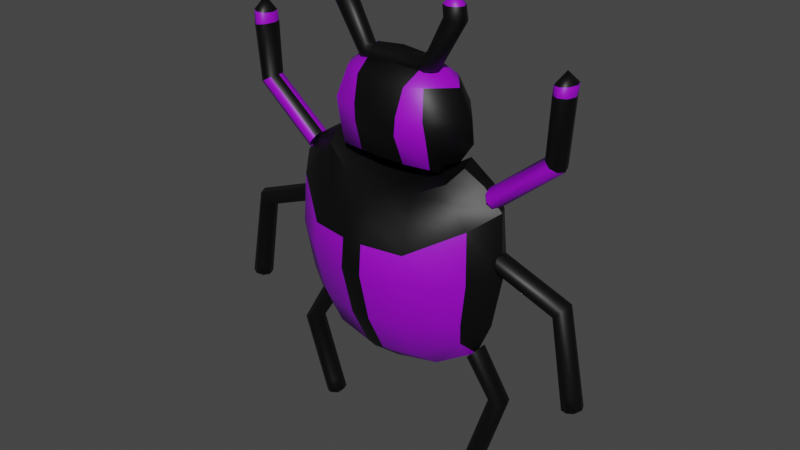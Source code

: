 # Source: VIRUS_morau.blend  (saved by Blender 3.6.11; exported with 4.5.12 LTS)
import bpy
from mathutils import Matrix  # noqa: F401  (used for matrix-valued properties, if any)

bpy.ops.wm.read_factory_settings(use_empty=True)
scene = bpy.context.scene
scene.name = 'Scene'

# ---- collections
col_collection = bpy.data.collections.new('Collection'); scene.collection.children.link(col_collection)

# ---- materials (node trees are filled in below, after node groups)
mat_material = bpy.data.materials.new('Material')
mat_material.alpha_threshold = 0.0
mat_material.use_transparent_shadow = False
mat_material.roughness = 0.5
mat_material.line_color = (0.0, 0.0, 0.0, 1.0)
mat_material_001 = bpy.data.materials.new('Material.001')
mat_material_001.use_transparent_shadow = False

# ---- node groups
ng_auto_smooth = bpy.data.node_groups.new('Auto Smooth', 'GeometryNodeTree')
_s = ng_auto_smooth.interface.new_socket(name='Geometry', in_out='OUTPUT', socket_type='NodeSocketGeometry')
_s = ng_auto_smooth.interface.new_socket(name='Geometry', in_out='INPUT', socket_type='NodeSocketGeometry')
_s = ng_auto_smooth.interface.new_socket(name='Angle', in_out='INPUT', socket_type='NodeSocketFloat')
_s.subtype = 'ANGLE'
_s.min_value = 0.0
_s.max_value = 3.142
ng_auto_smooth.is_modifier = True
_N = ng_auto_smooth.nodes; _L = ng_auto_smooth.links
n0 = _N.new('NodeGroupOutput'); n0.name = 'Group Output'; n0.location = (480, -100)
n1 = _N.new('NodeGroupInput'); n1.name = 'Group Input'; n1.location = (-420, -300)
n2 = _N.new('NodeGroupInput'); n2.name = 'Group Input.001'; n2.location = (-60, -100)
n3 = _N.new('GeometryNodeSetShadeSmooth'); n3.name = 'Set Shade Smooth'; n3.location = (120, -100)
n3.domain = 'EDGE'
n4 = _N.new('GeometryNodeSetShadeSmooth'); n4.name = 'Set Shade Smooth.001'; n4.location = (300, -100)
n5 = _N.new('GeometryNodeInputMeshEdgeAngle'); n5.name = 'Edge Angle'; n5.location = (-420, -220)
n6 = _N.new('GeometryNodeInputEdgeSmooth'); n6.name = 'Is Edge Smooth'; n6.location = (-60, -160)
n7 = _N.new('GeometryNodeInputShadeSmooth'); n7.name = 'Is Face Smooth'; n7.location = (-240, -340)
n8 = _N.new('FunctionNodeBooleanMath'); n8.name = 'Boolean Math'; n8.location = (-60, -220)
n9 = _N.new('FunctionNodeCompare'); n9.name = 'Compare'; n9.location = (-240, -180)
n9.operation = 'LESS_EQUAL'
_L.new(n5.outputs[0], n9.inputs[0])
_L.new(n4.outputs[0], n0.inputs[0])
_L.new(n1.outputs[1], n9.inputs[1])
_L.new(n9.outputs[0], n8.inputs[0])
_L.new(n7.outputs[0], n8.inputs[1])
_L.new(n2.outputs[0], n3.inputs[0])
_L.new(n6.outputs[0], n3.inputs[1])
_L.new(n3.outputs[0], n4.inputs[0])
_L.new(n8.outputs[0], n3.inputs[2])
n0.is_active_output = True

# ---- material node trees
mat_material.use_nodes = True; mat_material.node_tree.nodes.clear()
_N = mat_material.node_tree.nodes; _L = mat_material.node_tree.links
n0 = _N.new('ShaderNodeOutputMaterial'); n0.name = 'Material Output'; n0.location = (300, 300)
n1 = _N.new('ShaderNodeBsdfPrincipled'); n1.name = 'Principled BSDF'; n1.location = (10, 300)
n1.distribution = 'GGX'
n1.subsurface_method = 'RANDOM_WALK_SKIN'
n1.inputs[0].default_value = (0.0, 0.0, 0.0, 1.0)
n1.inputs[3].default_value = 1.45
n1.inputs[27].default_value = (0.0, 0.0, 0.0, 1.0)
n1.inputs[28].default_value = 1.0
_L.new(n1.outputs[0], n0.inputs[0])
n0.is_active_output = True
mat_material_001.use_nodes = True; mat_material_001.node_tree.nodes.clear()
_N = mat_material_001.node_tree.nodes; _L = mat_material_001.node_tree.links
n0 = _N.new('ShaderNodeBsdfPrincipled'); n0.name = 'Principled BSDF'; n0.location = (10, 300)
n0.distribution = 'GGX'
n0.subsurface_method = 'RANDOM_WALK_SKIN'
n0.inputs[0].default_value = (0.3331, 0.0, 0.686, 1.0)
n0.inputs[3].default_value = 1.45
n0.inputs[27].default_value = (0.0, 0.0, 0.0, 1.0)
n0.inputs[28].default_value = 1.0
n1 = _N.new('ShaderNodeOutputMaterial'); n1.name = 'Material Output'; n1.location = (300, 300)
_L.new(n0.outputs[0], n1.inputs[0])
n1.is_active_output = True

# ---- world
world_world = bpy.data.worlds.new('World'); scene.world = world_world
world_world.use_nodes = True; world_world.node_tree.nodes.clear()
_N = world_world.node_tree.nodes; _L = world_world.node_tree.links
n0 = _N.new('ShaderNodeOutputWorld'); n0.name = 'World Output'; n0.location = (300, 300)
n1 = _N.new('ShaderNodeBackground'); n1.name = 'Background'; n1.location = (10, 300)
n1.inputs[0].default_value = (0.05088, 0.05088, 0.05088, 1.0)
_L.new(n1.outputs[0], n0.inputs[0])
n0.is_active_output = True
world_world.color = (0.05088, 0.05088, 0.05088)
world_world.use_sun_shadow = False
world_world.sun_shadow_jitter_overblur = 0.0

# ---- meshes
me_cube = bpy.data.meshes.new('Cube')
me_cube.from_pydata([(0.8299, 0.2864, 0.8443), (1.037, 0.2912, -0.6901), (0.7896, -0.02744, 0.6946), (0.9957, 0.003448, -0.7229), (-0.808, 0.2523, 0.8467), (-1.085, 0.319, -0.7511), (-0.7862, -0.01369, 0.7094), (-1.006, 0.002654, -0.72), (0.0385, 0.5916, -0.961), (0.01468, -0.1895, 0.5285), (0.04769, -0.2363, -0.9382), (0.01289, 0.6593, 0.5965), (1.195, 0.4389, -0.08894), (-1.14, -0.08599, -0.08468), (1.147, -0.1202, -0.07879), (-1.197, 0.3981, -0.08894), (0.01482, 0.9021, -0.07155), (0.01557, -0.5476, -0.09971), (-1.117, -0.06226, 0.3666), (1.159, 0.4106, 0.4324), (1.118, -0.09589, 0.3841), (-1.16, 0.3711, 0.412), (0.01446, 0.8571, 0.1864), (0.01515, -0.5188, 0.1703), (1.097, 0.4224, -0.4994), (1.068, -0.08831, -0.4887), (-1.039, 0.3844, -0.5439), (0.01565, 0.8539, -0.6009), (0.02078, -0.4248, -0.5742), (-1.031, -0.06028, -0.5208), (-0.5017, 0.5199, -0.9102), (-0.4459, -0.1247, 0.5679), (-0.5112, -0.1681, -0.8812), (-0.4836, 0.5893, 0.5973), (-0.5985, 0.8011, -0.09089), (-0.5913, -0.4361, -0.1107), (-0.5772, 0.7619, 0.124), (-0.5774, -0.4116, 0.1569), (-0.5467, -0.3293, -0.5419), (-0.5557, 0.7596, -0.545), (0.5478, -0.1776, -0.8927), (0.5155, 0.6032, 0.6111), (0.5346, 0.5343, -0.9246), (0.4736, -0.1346, 0.5749), (0.6245, -0.4532, -0.1106), (0.6359, 0.8177, -0.09092), (0.6097, -0.4284, 0.165), (0.6136, 0.778, 0.1323), (0.5941, 0.775, -0.5521), (0.5856, -0.3454, -0.5437), (-1.085, 0.1657, -0.8485), (0.8534, 0.1621, 0.7876), (-0.8478, 0.157, 0.7977), (1.079, 0.1662, -0.8648), (0.02148, 0.1246, -1.21), (0.01433, 0.1963, 0.68), (1.36, 0.1758, -0.08597), (-1.363, 0.1726, -0.08597), (1.319, 0.1736, 0.5076), (-1.322, 0.1704, 0.4844), (-1.25, 0.1719, -0.5995), (1.248, 0.1749, -0.5489), (-0.5445, 0.1274, -1.094), (-0.5176, 0.1897, 0.6972), (0.5491, 0.1917, 0.7094), (0.5748, 0.1283, -1.11), (-0.9304, -0.05087, 0.5605), (1.06, 0.3612, 0.6462), (0.9363, -0.07143, 0.5737), (-1.072, 0.3219, 0.6281), (0.01425, 0.7981, 0.3829), (0.0148, -0.3935, 0.3629), (-0.566, 0.71, 0.3501), (-0.5115, -0.2882, 0.4071), (0.5354, -0.3037, 0.4162), (0.6017, 0.726, 0.3618), (1.103, 0.1645, 0.6869), (-1.115, 0.1598, 0.6881), (-0.0719, -0.2217, -0.926), (-0.09336, 0.6443, 0.5967), (-0.1164, 0.8805, -0.07569), (-0.1122, 0.8367, 0.1731), (-0.1066, 0.8337, -0.589), (-0.07709, 0.5763, -0.9501), (-0.08388, -0.1756, 0.5369), (-0.1143, -0.5237, -0.1021), (-0.1116, -0.4959, 0.1674), (-0.1006, -0.4044, -0.5673), (-0.0995, 0.1949, 0.6837), (-0.09963, 0.1252, -1.186), (-0.09782, -0.3709, 0.3723), (-0.1099, 0.7792, 0.3759), (0.1386, 0.5801, -0.9536), (0.1073, -0.1784, 0.5379), (0.1384, -0.5285, -0.1019), (0.1351, -0.5006, 0.1692), (0.1347, -0.4088, -0.568), (0.1486, -0.2245, -0.929), (0.1143, 0.648, 0.5994), (0.1401, 0.8851, -0.07546), (0.1353, 0.8412, 0.1755), (0.1323, 0.838, -0.5911), (0.1331, 0.1254, -1.19), (0.1222, 0.1953, 0.6859), (0.1328, 0.7835, 0.3787), (0.1198, -0.3753, 0.3736)], [], [(63, 52, 6, 31), (73, 31, 6, 66), (77, 52, 4, 69), (65, 53, 3, 40), (76, 51, 2, 68), (75, 41, 0, 67), (91, 79, 11, 70), (89, 54, 10, 78), (105, 93, 9, 71), (103, 55, 9, 93), (96, 94, 17, 28), (82, 80, 16, 27), (48, 45, 12, 24), (61, 56, 14, 25), (60, 57, 15, 26), (38, 35, 13, 29), (94, 95, 23, 17), (80, 81, 22, 16), (45, 47, 19, 12), (56, 58, 20, 14), (57, 59, 21, 15), (35, 37, 18, 13), (32, 38, 29, 7), (50, 60, 26, 5), (53, 61, 25, 3), (42, 48, 24, 1), (83, 82, 27, 8), (97, 96, 28, 10), (5, 26, 39, 30), (78, 87, 38, 32), (85, 86, 37, 35), (15, 21, 36, 34), (87, 85, 35, 38), (26, 15, 34, 39), (50, 62, 32, 7), (69, 4, 33, 72), (90, 84, 31, 73), (88, 63, 31, 84), (3, 25, 49, 40), (92, 101, 48, 42), (99, 100, 47, 45), (14, 20, 46, 44), (101, 99, 45, 48), (25, 14, 44, 49), (51, 64, 43, 2), (68, 2, 43, 74), (104, 98, 41, 75), (102, 65, 40, 97), (92, 42, 65, 102), (0, 41, 64, 51), (79, 33, 63, 88), (5, 30, 62, 50), (1, 24, 61, 53), (7, 29, 60, 50), (13, 18, 59, 57), (12, 19, 58, 56), (29, 13, 57, 60), (24, 12, 56, 61), (98, 11, 55, 103), (83, 8, 54, 89), (67, 0, 51, 76), (42, 1, 53, 65), (66, 6, 52, 77), (33, 4, 52, 63), (18, 66, 77, 59), (19, 67, 76, 58), (100, 104, 75, 47), (20, 68, 74, 46), (86, 90, 73, 37), (21, 69, 72, 36), (95, 105, 71, 23), (81, 91, 70, 22), (47, 75, 67, 19), (58, 76, 68, 20), (59, 77, 69, 21), (37, 73, 66, 18), (36, 72, 91, 81), (23, 71, 90, 86), (30, 83, 89, 62), (11, 79, 88, 55), (55, 88, 84, 9), (71, 9, 84, 90), (28, 17, 85, 87), (17, 23, 86, 85), (10, 28, 87, 78), (30, 39, 82, 83), (34, 36, 81, 80), (39, 34, 80, 82), (62, 89, 78, 32), (72, 33, 79, 91), (46, 74, 105, 95), (22, 70, 104, 100), (41, 98, 103, 64), (8, 92, 102, 54), (54, 102, 97, 10), (70, 11, 98, 104), (27, 16, 99, 101), (16, 22, 100, 99), (8, 27, 101, 92), (40, 49, 96, 97), (44, 46, 95, 94), (49, 44, 94, 96), (64, 103, 93, 43), (74, 43, 93, 105)])
me_cube.polygons.foreach_set('use_smooth', [True] * 104)
me_cube.polygons.foreach_set('material_index', [0, 0, 0, 1, 0, 0, 0, 0, 0, 0, 0, 0, 1, 0, 0, 1, 0, 0, 1, 0, 0, 1, 1, 0, 0, 1, 0, 0, 1, 1, 1, 1, 1, 1, 1, 0, 0, 0, 1, 1, 1, 1, 1, 1, 0, 0, 0, 1, 1, 0, 0, 1, 0, 0, 0, 0, 0, 0, 0, 0, 0, 1, 0, 0, 0, 0, 1, 0, 0, 0, 0, 0, 0, 0, 0, 0, 1, 0, 1, 0, 0, 0, 0, 0, 0, 1, 1, 1, 1, 0, 0, 0, 0, 0, 0, 0, 0, 0, 0, 1, 1, 1, 0, 0])
_uv = me_cube.uv_layers.new(name='UVMap')
_uv.uv.foreach_set('vector', [0.8044, 0.6148, 0.875, 0.6162, 0.875, 0.75, 0.8044, 0.7699, 0.6024, 0.9303, 0.6337, 0.9265, 0.625, 1.0, 0.5975, 1.004, 0.5975, 0.1293, 0.625, 0.1338, 0.625, 0.25, 0.5975, 0.2464, 0.3157, 0.6162, 0.375, 0.6162, 0.375, 0.75, 0.3157, 0.75, 0.5975, 0.6165, 0.625, 0.6162, 0.625, 0.75, 0.5975, 0.7463, 0.5975, 0.4418, 0.625, 0.4407, 0.625, 0.5, 0.5975, 0.5037, 0.5986, 0.3631, 0.6269, 0.3653, 0.625, 0.3766, 0.5975, 0.375, 0.2397, 0.6159, 0.2516, 0.6162, 0.2516, 0.75, 0.2397, 0.7543, 0.5975, 0.8615, 0.625, 0.8604, 0.625, 0.8734, 0.5975, 0.875, 0.7354, 0.6162, 0.7484, 0.6162, 0.7484, 0.75, 0.7354, 0.75, 0.4375, 0.8629, 0.5, 0.8654, 0.5, 0.8809, 0.4375, 0.8771, 0.4376, 0.3604, 0.4999, 0.3559, 0.5, 0.3691, 0.4375, 0.3729, 0.4375, 0.4432, 0.5, 0.4458, 0.5, 0.5166, 0.4375, 0.5083, 0.4375, 0.6168, 0.5, 0.6174, 0.5, 0.7334, 0.4375, 0.7417, 0.4375, 0.1237, 0.5, 0.1136, 0.5, 0.2336, 0.4375, 0.2418, 0.4381, 0.9352, 0.4995, 0.9427, 0.5, 1.016, 0.4375, 1.008, 0.5, 0.8654, 0.57, 0.8626, 0.57, 0.8767, 0.5, 0.8809, 0.4999, 0.3559, 0.5703, 0.361, 0.57, 0.3733, 0.5, 0.3691, 0.5, 0.4458, 0.57, 0.4429, 0.57, 0.5073, 0.5, 0.5166, 0.5, 0.6174, 0.57, 0.6168, 0.57, 0.7427, 0.5, 0.7334, 0.5, 0.1136, 0.57, 0.1249, 0.57, 0.2428, 0.5, 0.2336, 0.4995, 0.9427, 0.5712, 0.9341, 0.57, 1.007, 0.5, 1.016, 0.3669, 0.9264, 0.4381, 0.9352, 0.4375, 1.008, 0.375, 1.0, 0.375, 0.1338, 0.4375, 0.1237, 0.4375, 0.2418, 0.375, 0.25, 0.375, 0.6162, 0.4375, 0.6168, 0.4375, 0.7417, 0.375, 0.75, 0.375, 0.4407, 0.4375, 0.4432, 0.4375, 0.5083, 0.375, 0.5, 0.3733, 0.3653, 0.4376, 0.3604, 0.4375, 0.3729, 0.375, 0.3766, 0.375, 0.8604, 0.4375, 0.8629, 0.4375, 0.8771, 0.375, 0.8734, 0.375, 0.25, 0.4375, 0.2418, 0.4381, 0.3148, 0.3669, 0.3236, 0.3733, 0.8847, 0.4376, 0.8896, 0.4381, 0.9352, 0.3669, 0.9264, 0.4999, 0.8941, 0.5703, 0.889, 0.5712, 0.9341, 0.4995, 0.9427, 0.5, 0.2336, 0.57, 0.2428, 0.5712, 0.3159, 0.4995, 0.3073, 0.4376, 0.8896, 0.4999, 0.8941, 0.4995, 0.9427, 0.4381, 0.9352, 0.4375, 0.2418, 0.5, 0.2336, 0.4995, 0.3073, 0.4381, 0.3148, 0.125, 0.6162, 0.1958, 0.6148, 0.1958, 0.7699, 0.125, 0.75, 0.5975, 0.2464, 0.625, 0.25, 0.6337, 0.3235, 0.6024, 0.3197, 0.5986, 0.8869, 0.6269, 0.8847, 0.6337, 0.9265, 0.6024, 0.9303, 0.7604, 0.6159, 0.8044, 0.6148, 0.8044, 0.7699, 0.7604, 0.7543, 0.375, 0.75, 0.4375, 0.7417, 0.4375, 0.8068, 0.375, 0.8093, 0.375, 0.3896, 0.4375, 0.3871, 0.4375, 0.4432, 0.375, 0.4407, 0.5, 0.3846, 0.57, 0.3874, 0.57, 0.4429, 0.5, 0.4458, 0.5, 0.7334, 0.57, 0.7427, 0.57, 0.8071, 0.5, 0.8042, 0.4375, 0.3871, 0.5, 0.3846, 0.5, 0.4458, 0.4375, 0.4432, 0.4375, 0.7417, 0.5, 0.7334, 0.5, 0.8042, 0.4375, 0.8068, 0.625, 0.6162, 0.6843, 0.6162, 0.6843, 0.75, 0.625, 0.75, 0.5975, 0.7463, 0.625, 0.75, 0.625, 0.8093, 0.5975, 0.8082, 0.5975, 0.3885, 0.625, 0.3896, 0.625, 0.4407, 0.5975, 0.4418, 0.2646, 0.6162, 0.3157, 0.6162, 0.3157, 0.75, 0.2646, 0.75, 0.2646, 0.5, 0.3157, 0.5, 0.3157, 0.6162, 0.2646, 0.6162, 0.625, 0.5, 0.6843, 0.5, 0.6843, 0.6162, 0.625, 0.6162, 0.7604, 0.4957, 0.8044, 0.4801, 0.8044, 0.6148, 0.7604, 0.6159, 0.125, 0.5, 0.1958, 0.4801, 0.1958, 0.6148, 0.125, 0.6162, 0.375, 0.5, 0.4375, 0.5083, 0.4375, 0.6168, 0.375, 0.6162, 0.375, 0.0, 0.4375, -0.01225, 0.4375, 0.1237, 0.375, 0.1338, 0.5, -0.0245, 0.57, -0.01077, 0.57, 0.1249, 0.5, 0.1136, 0.5, 0.5166, 0.57, 0.5073, 0.57, 0.6168, 0.5, 0.6174, 0.4375, -0.01225, 0.5, -0.0245, 0.5, 0.1136, 0.4375, 0.1237, 0.4375, 0.5083, 0.5, 0.5166, 0.5, 0.6174, 0.4375, 0.6168, 0.7354, 0.5, 0.7484, 0.5, 0.7484, 0.6162, 0.7354, 0.6162, 0.2397, 0.4957, 0.2516, 0.5, 0.2516, 0.6162, 0.2397, 0.6159, 0.5975, 0.5037, 0.625, 0.5, 0.625, 0.6162, 0.5975, 0.6165, 0.3157, 0.5, 0.375, 0.5, 0.375, 0.6162, 0.3157, 0.6162, 0.5975, -0.005386, 0.625, 0.0, 0.625, 0.1338, 0.5975, 0.1293, 0.8044, 0.4801, 0.875, 0.5, 0.875, 0.6162, 0.8044, 0.6148, 0.57, -0.01077, 0.5975, -0.005386, 0.5975, 0.1293, 0.57, 0.1249, 0.57, 0.5073, 0.5975, 0.5037, 0.5975, 0.6165, 0.57, 0.6168, 0.57, 0.3874, 0.5975, 0.3885, 0.5975, 0.4418, 0.57, 0.4429, 0.57, 0.7427, 0.5975, 0.7463, 0.5975, 0.8082, 0.57, 0.8071, 0.5703, 0.889, 0.5986, 0.8869, 0.6024, 0.9303, 0.5712, 0.9341, 0.57, 0.2428, 0.5975, 0.2464, 0.6024, 0.3197, 0.5712, 0.3159, 0.57, 0.8626, 0.5975, 0.8615, 0.5975, 0.875, 0.57, 0.8767, 0.5703, 0.361, 0.5986, 0.3631, 0.5975, 0.375, 0.57, 0.3733, 0.57, 0.4429, 0.5975, 0.4418, 0.5975, 0.5037, 0.57, 0.5073, 0.57, 0.6168, 0.5975, 0.6165, 0.5975, 0.7463, 0.57, 0.7427, 0.57, 0.1249, 0.5975, 0.1293, 0.5975, 0.2464, 0.57, 0.2428, 0.5712, 0.9341, 0.6024, 0.9303, 0.5975, 1.004, 0.57, 1.007, 0.5712, 0.3159, 0.6024, 0.3197, 0.5986, 0.3631, 0.5703, 0.361, 0.57, 0.8767, 0.5975, 0.875, 0.5986, 0.8869, 0.5703, 0.889, 0.1958, 0.4801, 0.2397, 0.4957, 0.2397, 0.6159, 0.1958, 0.6148, 0.7484, 0.5, 0.7604, 0.4957, 0.7604, 0.6159, 0.7484, 0.6162, 0.7484, 0.6162, 0.7604, 0.6159, 0.7604, 0.7543, 0.7484, 0.75, 0.5975, 0.875, 0.625, 0.8734, 0.6269, 0.8847, 0.5986, 0.8869, 0.4375, 0.8771, 0.5, 0.8809, 0.4999, 0.8941, 0.4376, 0.8896, 0.5, 0.8809, 0.57, 0.8767, 0.5703, 0.889, 0.4999, 0.8941, 0.375, 0.8734, 0.4375, 0.8771, 0.4376, 0.8896, 0.3733, 0.8847, 0.3669, 0.3236, 0.4381, 0.3148, 0.4376, 0.3604, 0.3733, 0.3653, 0.4995, 0.3073, 0.5712, 0.3159, 0.5703, 0.361, 0.4999, 0.3559, 0.4381, 0.3148, 0.4995, 0.3073, 0.4999, 0.3559, 0.4376, 0.3604, 0.1958, 0.6148, 0.2397, 0.6159, 0.2397, 0.7543, 0.1958, 0.7699, 0.6024, 0.3197, 0.6337, 0.3235, 0.6269, 0.3653, 0.5986, 0.3631, 0.57, 0.8071, 0.5975, 0.8082, 0.5975, 0.8615, 0.57, 0.8626, 0.57, 0.3733, 0.5975, 0.375, 0.5975, 0.3885, 0.57, 0.3874, 0.6843, 0.5, 0.7354, 0.5, 0.7354, 0.6162, 0.6843, 0.6162, 0.2516, 0.5, 0.2646, 0.5, 0.2646, 0.6162, 0.2516, 0.6162, 0.2516, 0.6162, 0.2646, 0.6162, 0.2646, 0.75, 0.2516, 0.75, 0.5975, 0.375, 0.625, 0.3766, 0.625, 0.3896, 0.5975, 0.3885, 0.4375, 0.3729, 0.5, 0.3691, 0.5, 0.3846, 0.4375, 0.3871, 0.5, 0.3691, 0.57, 0.3733, 0.57, 0.3874, 0.5, 0.3846, 0.375, 0.3766, 0.4375, 0.3729, 0.4375, 0.3871, 0.375, 0.3896, 0.375, 0.8093, 0.4375, 0.8068, 0.4375, 0.8629, 0.375, 0.8604, 0.5, 0.8042, 0.57, 0.8071, 0.57, 0.8626, 0.5, 0.8654, 0.4375, 0.8068, 0.5, 0.8042, 0.5, 0.8654, 0.4375, 0.8629, 0.6843, 0.6162, 0.7354, 0.6162, 0.7354, 0.75, 0.6843, 0.75, 0.5975, 0.8082, 0.625, 0.8093, 0.625, 0.8604, 0.5975, 0.8615])
me_cube.materials.append(mat_material)
me_cube.materials.append(mat_material_001)
me_cube.use_mirror_vertex_groups = False
me_cube.update()
me_cylinder = bpy.data.meshes.new('Cylinder')
me_cylinder.from_pydata([(-1.788, -0.04612, 1.961), (-1.107, -0.04612, 0.7286), (-1.863, -0.03261, 1.968), (-1.145, -0.03261, 0.664), (-1.894, 2.859e-08, 1.971), (-1.161, 3.667e-08, 0.6372), (-1.863, 0.03261, 1.968), (-1.145, 0.03261, 0.664), (-1.788, 0.04612, 1.961), (-1.107, 0.04612, 0.7286), (-1.713, 0.03261, 1.954), (-1.068, 0.03261, 0.7933), (-1.682, 5.328e-08, 1.951), (-1.052, 3.413e-08, 0.8201), (-1.713, -0.03261, 1.954), (-1.068, -0.03261, 0.7933), (-1.74, -0.04612, 1.248), (-1.805, -0.03261, 1.211), (-1.832, 3.511e-08, 1.195), (-1.805, 0.03261, 1.211), (-1.74, 0.04612, 1.248), (-1.674, 0.03261, 1.286), (-1.647, 4.292e-08, 1.301), (-1.674, -0.03261, 1.286), (-1.785, 4.088e-08, 2.11), (1.785, -0.04612, 1.991), (1.107, -0.04612, 0.7286), (1.86, -0.03261, 1.998), (1.145, -0.03261, 0.664), (1.891, 2.859e-08, 2.001), (1.161, 3.667e-08, 0.6372), (1.86, 0.03261, 1.998), (1.145, 0.03261, 0.664), (1.785, 0.04612, 1.991), (1.107, 0.04612, 0.7286), (1.71, 0.03261, 1.984), (1.068, 0.03261, 0.7933), (1.679, 5.328e-08, 1.981), (1.052, 3.413e-08, 0.8201), (1.71, -0.03261, 1.984), (1.068, -0.03261, 0.7933), (1.74, -0.04612, 1.248), (1.805, -0.03261, 1.211), (1.832, 3.511e-08, 1.195), (1.805, 0.03261, 1.211), (1.74, 0.04612, 1.248), (1.674, 0.03261, 1.286), (1.647, 4.292e-08, 1.301), (1.674, -0.03261, 1.286), (1.785, 4.088e-08, 2.11), (-1.78, -0.05044, 1.833), (-1.858, -0.03567, 1.823), (-1.891, 3.003e-08, 1.819), (-1.858, 0.03567, 1.823), (-1.78, 0.05044, 1.833), (-1.702, 0.03567, 1.844), (-1.67, 5.024e-08, 1.848), (-1.702, -0.03567, 1.844), (1.85, -0.03261, 1.893), (1.88, 2.982e-08, 1.893), (1.85, 0.03261, 1.893), (1.777, 0.04612, 1.894), (1.703, 0.03261, 1.896), (1.673, 5.133e-08, 1.896), (1.703, -0.03261, 1.896), (1.777, -0.04612, 1.894)], [], [(16, 1, 3, 17), (17, 3, 5, 18), (18, 5, 7, 19), (19, 7, 9, 20), (20, 9, 11, 21), (21, 11, 13, 22), (22, 13, 15, 23), (23, 15, 1, 16), (57, 23, 16, 50), (56, 22, 23, 57), (55, 21, 22, 56), (54, 20, 21, 55), (53, 19, 20, 54), (52, 18, 19, 53), (51, 17, 18, 52), (50, 16, 17, 51), (0, 2, 24), (2, 4, 24), (4, 6, 24), (6, 8, 24), (8, 10, 24), (10, 12, 24), (12, 14, 24), (14, 0, 24), (41, 42, 28, 26), (42, 43, 30, 28), (43, 44, 32, 30), (44, 45, 34, 32), (45, 46, 36, 34), (46, 47, 38, 36), (47, 48, 40, 38), (48, 41, 26, 40), (64, 65, 41, 48), (63, 64, 48, 47), (62, 63, 47, 46), (61, 62, 46, 45), (60, 61, 45, 44), (59, 60, 44, 43), (58, 59, 43, 42), (65, 58, 42, 41), (25, 49, 27), (27, 49, 29), (29, 49, 31), (31, 49, 33), (33, 49, 35), (35, 49, 37), (37, 49, 39), (39, 49, 25), (2, 51, 52, 4), (4, 52, 53, 6), (6, 53, 54, 8), (8, 54, 55, 10), (10, 55, 56, 12), (12, 56, 57, 14), (14, 57, 50, 0), (25, 27, 58, 65), (27, 29, 59, 58), (29, 31, 60, 59), (31, 33, 61, 60), (33, 35, 62, 61), (35, 37, 63, 62), (37, 39, 64, 63), (39, 25, 65, 64), (0, 50, 51, 2)])
me_cylinder.polygons.foreach_set('use_smooth', [True] * 64)
me_cylinder.polygons.foreach_set('material_index', [1, 1, 1, 1, 1, 1, 0, 1, 0, 0, 0, 0, 0, 0, 0, 0, 0, 0, 0, 0, 0, 0, 0, 0, 1, 1, 1, 1, 1, 1, 1, 1, 0, 0, 0, 0, 0, 0, 0, 0, 0, 0, 0, 0, 0, 0, 0, 0, 1, 1, 1, 1, 1, 1, 1, 1, 1, 1, 1, 1, 1, 1, 1, 1])
_uv = me_cylinder.uv_layers.new(name='UVMap')
_uv.uv.foreach_set('vector', [1.0, 0.5712, 1.0, 1.0, 0.875, 1.0, 0.875, 0.5712, 0.875, 0.5712, 0.875, 1.0, 0.75, 1.0, 0.75, 0.5712, 0.75, 0.5712, 0.75, 1.0, 0.625, 1.0, 0.625, 0.5712, 0.625, 0.5712, 0.625, 1.0, 0.5, 1.0, 0.5, 0.5712, 0.5, 0.5712, 0.5, 1.0, 0.375, 1.0, 0.375, 0.5712, 0.375, 0.5712, 0.375, 1.0, 0.25, 1.0, 0.25, 0.5712, 0.25, 0.5712, 0.25, 1.0, 0.125, 1.0, 0.125, 0.5712, 0.125, 0.5712, 0.125, 1.0, 0.0, 1.0, 0.0, 0.5712, 0.125, 0.527, 0.125, 0.5712, 0.0, 0.5712, 0.0, 0.527, 0.25, 0.527, 0.25, 0.5712, 0.125, 0.5712, 0.125, 0.527, 0.375, 0.527, 0.375, 0.5712, 0.25, 0.5712, 0.25, 0.527, 0.5, 0.527, 0.5, 0.5712, 0.375, 0.5712, 0.375, 0.527, 0.625, 0.527, 0.625, 0.5712, 0.5, 0.5712, 0.5, 0.527, 0.75, 0.527, 0.75, 0.5712, 0.625, 0.5712, 0.625, 0.527, 0.875, 0.527, 0.875, 0.5712, 0.75, 0.5712, 0.75, 0.527, 1.0, 0.527, 1.0, 0.5712, 0.875, 0.5712, 0.875, 0.527, 0.75, 0.49, 0.9197, 0.4197, 0.75, 0.25, 0.9197, 0.4197, 0.99, 0.25, 0.75, 0.25, 0.99, 0.25, 0.9197, 0.08029, 0.75, 0.25, 0.9197, 0.08029, 0.75, 0.01, 0.75, 0.25, 0.75, 0.01, 0.5803, 0.08029, 0.75, 0.25, 0.5803, 0.08029, 0.51, 0.25, 0.75, 0.25, 0.51, 0.25, 0.5803, 0.4197, 0.75, 0.25, 0.5803, 0.4197, 0.75, 0.49, 0.75, 0.25, 1.0, 0.5712, 0.875, 0.5712, 0.875, 1.0, 1.0, 1.0, 0.875, 0.5712, 0.75, 0.5712, 0.75, 1.0, 0.875, 1.0, 0.75, 0.5712, 0.625, 0.5712, 0.625, 1.0, 0.75, 1.0, 0.625, 0.5712, 0.5, 0.5712, 0.5, 1.0, 0.625, 1.0, 0.5, 0.5712, 0.375, 0.5712, 0.375, 1.0, 0.5, 1.0, 0.375, 0.5712, 0.25, 0.5712, 0.25, 1.0, 0.375, 1.0, 0.25, 0.5712, 0.125, 0.5712, 0.125, 1.0, 0.25, 1.0, 0.125, 0.5712, 0.0, 0.5712, 0.0, 1.0, 0.125, 1.0, 0.125, 0.5134, 0.0, 0.5134, 0.0, 0.5712, 0.125, 0.5712, 0.25, 0.5134, 0.125, 0.5134, 0.125, 0.5712, 0.25, 0.5712, 0.375, 0.5134, 0.25, 0.5134, 0.25, 0.5712, 0.375, 0.5712, 0.5, 0.5134, 0.375, 0.5134, 0.375, 0.5712, 0.5, 0.5712, 0.625, 0.5134, 0.5, 0.5134, 0.5, 0.5712, 0.625, 0.5712, 0.75, 0.5134, 0.625, 0.5134, 0.625, 0.5712, 0.75, 0.5712, 0.875, 0.5134, 0.75, 0.5134, 0.75, 0.5712, 0.875, 0.5712, 1.0, 0.5134, 0.875, 0.5134, 0.875, 0.5712, 1.0, 0.5712, 0.75, 0.49, 0.75, 0.25, 0.9197, 0.4197, 0.9197, 0.4197, 0.75, 0.25, 0.99, 0.25, 0.99, 0.25, 0.75, 0.25, 0.9197, 0.08029, 0.9197, 0.08029, 0.75, 0.25, 0.75, 0.01, 0.75, 0.01, 0.75, 0.25, 0.5803, 0.08029, 0.5803, 0.08029, 0.75, 0.25, 0.51, 0.25, 0.51, 0.25, 0.75, 0.25, 0.5803, 0.4197, 0.5803, 0.4197, 0.75, 0.25, 0.75, 0.49, 0.875, 0.5, 0.875, 0.527, 0.75, 0.527, 0.75, 0.5, 0.75, 0.5, 0.75, 0.527, 0.625, 0.527, 0.625, 0.5, 0.625, 0.5, 0.625, 0.527, 0.5, 0.527, 0.5, 0.5, 0.5, 0.5, 0.5, 0.527, 0.375, 0.527, 0.375, 0.5, 0.375, 0.5, 0.375, 0.527, 0.25, 0.527, 0.25, 0.5, 0.25, 0.5, 0.25, 0.527, 0.125, 0.527, 0.125, 0.5, 0.125, 0.5, 0.125, 0.527, 0.0, 0.527, 0.0, 0.5, 1.0, 0.5, 0.875, 0.5, 0.875, 0.5134, 1.0, 0.5134, 0.875, 0.5, 0.75, 0.5, 0.75, 0.5134, 0.875, 0.5134, 0.75, 0.5, 0.625, 0.5, 0.625, 0.5134, 0.75, 0.5134, 0.625, 0.5, 0.5, 0.5, 0.5, 0.5134, 0.625, 0.5134, 0.5, 0.5, 0.375, 0.5, 0.375, 0.5134, 0.5, 0.5134, 0.375, 0.5, 0.25, 0.5, 0.25, 0.5134, 0.375, 0.5134, 0.25, 0.5, 0.125, 0.5, 0.125, 0.5134, 0.25, 0.5134, 0.125, 0.5, 0.0, 0.5, 0.0, 0.5134, 0.125, 0.5134, 1.0, 0.5, 1.0, 0.527, 0.875, 0.527, 0.875, 0.5])
me_cylinder.materials.append(mat_material)
me_cylinder.materials.append(mat_material_001)
me_cylinder.update()
me_cylinder_001 = bpy.data.meshes.new('Cylinder.001')
me_cylinder_001.from_pydata([(-2.086, 0.05344, -1.179), (-1.223, 0.0431, 0.09176), (-2.16, 0.0404, -1.164), (-1.221, 0.02951, 0.1669), (-2.191, 0.007986, -1.158), (-1.22, -0.00314, 0.198), (-2.16, -0.02482, -1.165), (-1.221, -0.03571, 0.1669), (-2.087, -0.0388, -1.179), (-1.224, -0.04913, 0.09168), (-2.013, -0.02576, -1.194), (-1.226, -0.03554, 0.01652), (-1.982, 0.006651, -1.2), (-1.227, -0.002891, -0.01458), (-2.012, 0.03946, -1.194), (-1.226, 0.02968, 0.01658), (-1.902, 0.04932, -0.1746), (-1.954, 0.03601, -0.1201), (-1.975, 0.003486, -0.09763), (-1.954, -0.02921, -0.1203), (-1.902, -0.04292, -0.1749), (-1.851, -0.02961, -0.2294), (-1.829, 0.002918, -0.2519), (-1.85, 0.03561, -0.2292), (-2.105, 0.007637, -1.242), (2.086, 0.05344, -1.179), (1.223, 0.0431, 0.09176), (2.16, 0.0404, -1.164), (1.221, 0.02951, 0.1669), (2.191, 0.007986, -1.158), (1.22, -0.00314, 0.198), (2.16, -0.02482, -1.165), (1.221, -0.03571, 0.1669), (2.087, -0.0388, -1.179), (1.224, -0.04913, 0.09168), (2.013, -0.02576, -1.194), (1.226, -0.03554, 0.01652), (1.982, 0.006651, -1.2), (1.227, -0.002891, -0.01458), (2.012, 0.03946, -1.194), (1.226, 0.02968, 0.01658), (1.902, 0.04932, -0.1746), (1.954, 0.03601, -0.1201), (1.975, 0.003486, -0.09763), (1.954, -0.02921, -0.1203), (1.902, -0.04292, -0.1749), (1.851, -0.02961, -0.2294), (1.829, 0.002918, -0.2519), (1.85, 0.03561, -0.2292), (2.105, 0.007637, -1.242), (2.131, 0.03979, -1.019), (2.161, 0.007361, -1.011), (2.132, -0.02543, -1.02), (2.061, -0.03937, -1.04), (1.99, -0.0263, -1.06), (1.961, 0.006132, -1.068), (1.99, 0.03892, -1.06), (2.06, 0.05287, -1.04), (-2.13, 0.03978, -1.015), (-2.16, 0.007344, -1.007), (-2.131, -0.02545, -1.016), (-2.06, -0.03939, -1.036), (-1.99, -0.02631, -1.056), (-1.96, 0.006118, -1.065), (-1.989, 0.03891, -1.056), (-2.06, 0.05285, -1.036)], [], [(16, 1, 3, 17), (17, 3, 5, 18), (18, 5, 7, 19), (19, 7, 9, 20), (20, 9, 11, 21), (21, 11, 13, 22), (22, 13, 15, 23), (23, 15, 1, 16), (64, 23, 16, 65), (63, 22, 23, 64), (62, 21, 22, 63), (61, 20, 21, 62), (60, 19, 20, 61), (59, 18, 19, 60), (58, 17, 18, 59), (65, 16, 17, 58), (0, 2, 24), (2, 4, 24), (4, 6, 24), (6, 8, 24), (8, 10, 24), (10, 12, 24), (12, 14, 24), (14, 0, 24), (41, 42, 28, 26), (42, 43, 30, 28), (43, 44, 32, 30), (44, 45, 34, 32), (45, 46, 36, 34), (46, 47, 38, 36), (47, 48, 40, 38), (48, 41, 26, 40), (56, 57, 41, 48), (55, 56, 48, 47), (54, 55, 47, 46), (53, 54, 46, 45), (52, 53, 45, 44), (51, 52, 44, 43), (50, 51, 43, 42), (57, 50, 42, 41), (25, 49, 27), (27, 49, 29), (29, 49, 31), (31, 49, 33), (33, 49, 35), (35, 49, 37), (37, 49, 39), (39, 49, 25), (25, 27, 50, 57), (27, 29, 51, 50), (29, 31, 52, 51), (31, 33, 53, 52), (33, 35, 54, 53), (35, 37, 55, 54), (37, 39, 56, 55), (39, 25, 57, 56), (0, 65, 58, 2), (2, 58, 59, 4), (4, 59, 60, 6), (6, 60, 61, 8), (8, 61, 62, 10), (10, 62, 63, 12), (12, 63, 64, 14), (14, 64, 65, 0)])
me_cylinder_001.polygons.foreach_set('use_smooth', [True] * 64)
_uv = me_cylinder_001.uv_layers.new(name='UVMap')
_uv.uv.foreach_set('vector', [1.0, 0.5712, 1.0, 1.0, 0.875, 1.0, 0.875, 0.5712, 0.875, 0.5712, 0.875, 1.0, 0.75, 1.0, 0.75, 0.5712, 0.75, 0.5712, 0.75, 1.0, 0.625, 1.0, 0.625, 0.5712, 0.625, 0.5712, 0.625, 1.0, 0.5, 1.0, 0.5, 0.5712, 0.5, 0.5712, 0.5, 1.0, 0.375, 1.0, 0.375, 0.5712, 0.375, 0.5712, 0.375, 1.0, 0.25, 1.0, 0.25, 0.5712, 0.25, 0.5712, 0.25, 1.0, 0.125, 1.0, 0.125, 0.5712, 0.125, 0.5712, 0.125, 1.0, 0.0, 1.0, 0.0, 0.5712, 0.125, 0.5102, 0.125, 0.5712, 0.0, 0.5712, 0.0, 0.5102, 0.25, 0.5102, 0.25, 0.5712, 0.125, 0.5712, 0.125, 0.5102, 0.375, 0.5102, 0.375, 0.5712, 0.25, 0.5712, 0.25, 0.5102, 0.5, 0.5102, 0.5, 0.5712, 0.375, 0.5712, 0.375, 0.5102, 0.625, 0.5102, 0.625, 0.5712, 0.5, 0.5712, 0.5, 0.5102, 0.75, 0.5102, 0.75, 0.5712, 0.625, 0.5712, 0.625, 0.5102, 0.875, 0.5102, 0.875, 0.5712, 0.75, 0.5712, 0.75, 0.5102, 1.0, 0.5102, 1.0, 0.5712, 0.875, 0.5712, 0.875, 0.5102, 0.75, 0.49, 0.9197, 0.4197, 0.75, 0.25, 0.9197, 0.4197, 0.99, 0.25, 0.75, 0.25, 0.99, 0.25, 0.9197, 0.08029, 0.75, 0.25, 0.9197, 0.08029, 0.75, 0.01, 0.75, 0.25, 0.75, 0.01, 0.5803, 0.08029, 0.75, 0.25, 0.5803, 0.08029, 0.51, 0.25, 0.75, 0.25, 0.51, 0.25, 0.5803, 0.4197, 0.75, 0.25, 0.5803, 0.4197, 0.75, 0.49, 0.75, 0.25, 1.0, 0.5712, 0.875, 0.5712, 0.875, 1.0, 1.0, 1.0, 0.875, 0.5712, 0.75, 0.5712, 0.75, 1.0, 0.875, 1.0, 0.75, 0.5712, 0.625, 0.5712, 0.625, 1.0, 0.75, 1.0, 0.625, 0.5712, 0.5, 0.5712, 0.5, 1.0, 0.625, 1.0, 0.5, 0.5712, 0.375, 0.5712, 0.375, 1.0, 0.5, 1.0, 0.375, 0.5712, 0.25, 0.5712, 0.25, 1.0, 0.375, 1.0, 0.25, 0.5712, 0.125, 0.5712, 0.125, 1.0, 0.25, 1.0, 0.125, 0.5712, 0.0, 0.5712, 0.0, 1.0, 0.125, 1.0, 0.125, 0.5099, 0.0, 0.5099, 0.0, 0.5712, 0.125, 0.5712, 0.25, 0.5099, 0.125, 0.5099, 0.125, 0.5712, 0.25, 0.5712, 0.375, 0.5099, 0.25, 0.5099, 0.25, 0.5712, 0.375, 0.5712, 0.5, 0.5099, 0.375, 0.5099, 0.375, 0.5712, 0.5, 0.5712, 0.625, 0.5099, 0.5, 0.5099, 0.5, 0.5712, 0.625, 0.5712, 0.75, 0.5099, 0.625, 0.5099, 0.625, 0.5712, 0.75, 0.5712, 0.875, 0.5099, 0.75, 0.5099, 0.75, 0.5712, 0.875, 0.5712, 1.0, 0.5099, 0.875, 0.5099, 0.875, 0.5712, 1.0, 0.5712, 0.75, 0.49, 0.75, 0.25, 0.9197, 0.4197, 0.9197, 0.4197, 0.75, 0.25, 0.99, 0.25, 0.99, 0.25, 0.75, 0.25, 0.9197, 0.08029, 0.9197, 0.08029, 0.75, 0.25, 0.75, 0.01, 0.75, 0.01, 0.75, 0.25, 0.5803, 0.08029, 0.5803, 0.08029, 0.75, 0.25, 0.51, 0.25, 0.51, 0.25, 0.75, 0.25, 0.5803, 0.4197, 0.5803, 0.4197, 0.75, 0.25, 0.75, 0.49, 1.0, 0.5, 0.875, 0.5, 0.875, 0.5099, 1.0, 0.5099, 0.875, 0.5, 0.75, 0.5, 0.75, 0.5099, 0.875, 0.5099, 0.75, 0.5, 0.625, 0.5, 0.625, 0.5099, 0.75, 0.5099, 0.625, 0.5, 0.5, 0.5, 0.5, 0.5099, 0.625, 0.5099, 0.5, 0.5, 0.375, 0.5, 0.375, 0.5099, 0.5, 0.5099, 0.375, 0.5, 0.25, 0.5, 0.25, 0.5099, 0.375, 0.5099, 0.25, 0.5, 0.125, 0.5, 0.125, 0.5099, 0.25, 0.5099, 0.125, 0.5, 0.0, 0.5, 0.0, 0.5099, 0.125, 0.5099, 1.0, 0.5, 1.0, 0.5102, 0.875, 0.5102, 0.875, 0.5, 0.875, 0.5, 0.875, 0.5102, 0.75, 0.5102, 0.75, 0.5, 0.75, 0.5, 0.75, 0.5102, 0.625, 0.5102, 0.625, 0.5, 0.625, 0.5, 0.625, 0.5102, 0.5, 0.5102, 0.5, 0.5, 0.5, 0.5, 0.5, 0.5102, 0.375, 0.5102, 0.375, 0.5, 0.375, 0.5, 0.375, 0.5102, 0.25, 0.5102, 0.25, 0.5, 0.25, 0.5, 0.25, 0.5102, 0.125, 0.5102, 0.125, 0.5, 0.125, 0.5, 0.125, 0.5102, 0.0, 0.5102, 0.0, 0.5])
me_cylinder_001.materials.append(mat_material)
me_cylinder_001.update()
me_cylinder_002 = bpy.data.meshes.new('Cylinder.002')
me_cylinder_002.from_pydata([(-0.9701, 0.05344, -2.334), (-0.9657, 0.0431, -0.9951), (-1.042, 0.0404, -2.357), (-1.017, 0.02951, -0.9397), (-1.072, 0.007986, -2.366), (-1.038, -0.00314, -0.9169), (-1.042, -0.02482, -2.357), (-1.017, -0.03571, -0.9401), (-0.9705, -0.0388, -2.335), (-0.9662, -0.04913, -0.9956), (-0.8986, -0.02576, -2.313), (-0.9154, -0.03554, -1.051), (-0.8686, 0.006651, -2.304), (-0.8942, -0.002891, -1.074), (-0.8983, 0.03946, -2.312), (-0.9151, 0.02968, -1.051), (-1.257, 0.04932, -1.46), (-1.332, 0.03601, -1.467), (-1.363, 0.003486, -1.47), (-1.332, -0.02921, -1.467), (-1.257, -0.04292, -1.461), (-1.182, -0.02961, -1.455), (-1.151, 0.002918, -1.452), (-1.182, 0.03561, -1.454), (-0.9569, 0.007637, -2.399), (0.9701, 0.05344, -2.334), (0.9657, 0.0431, -0.9951), (1.042, 0.0404, -2.357), (1.017, 0.02951, -0.9397), (1.072, 0.007986, -2.366), (1.038, -0.00314, -0.9169), (1.042, -0.02482, -2.357), (1.017, -0.03571, -0.9401), (0.9705, -0.0388, -2.335), (0.9662, -0.04913, -0.9956), (0.8986, -0.02576, -2.313), (0.9154, -0.03554, -1.051), (0.8686, 0.006651, -2.304), (0.8942, -0.002891, -1.074), (0.8983, 0.03946, -2.312), (0.9151, 0.02968, -1.051), (1.257, 0.04932, -1.46), (1.332, 0.03601, -1.467), (1.363, 0.003486, -1.47), (1.332, -0.02921, -1.467), (1.257, -0.04292, -1.461), (1.182, -0.02961, -1.455), (1.151, 0.002918, -1.452), (1.182, 0.03561, -1.454), (0.9569, 0.007637, -2.399), (1.092, 0.03965, -2.204), (1.122, 0.007213, -2.212), (1.092, -0.02557, -2.204), (1.02, -0.03951, -2.185), (0.9473, -0.02643, -2.165), (0.9171, 0.006009, -2.157), (0.947, 0.0388, -2.165), (1.019, 0.05273, -2.184), (-1.087, 0.03972, -2.219), (-1.117, 0.007292, -2.228), (-1.087, -0.0255, -2.22), (-1.015, -0.03944, -2.2), (-0.9423, -0.02636, -2.18), (-0.9122, 0.006075, -2.172), (-0.942, 0.03886, -2.18), (-1.014, 0.0528, -2.2)], [], [(16, 1, 3, 17), (17, 3, 5, 18), (18, 5, 7, 19), (19, 7, 9, 20), (20, 9, 11, 21), (21, 11, 13, 22), (22, 13, 15, 23), (23, 15, 1, 16), (64, 23, 16, 65), (63, 22, 23, 64), (62, 21, 22, 63), (61, 20, 21, 62), (60, 19, 20, 61), (59, 18, 19, 60), (58, 17, 18, 59), (65, 16, 17, 58), (0, 2, 24), (2, 4, 24), (4, 6, 24), (6, 8, 24), (8, 10, 24), (10, 12, 24), (12, 14, 24), (14, 0, 24), (41, 42, 28, 26), (42, 43, 30, 28), (43, 44, 32, 30), (44, 45, 34, 32), (45, 46, 36, 34), (46, 47, 38, 36), (47, 48, 40, 38), (48, 41, 26, 40), (56, 57, 41, 48), (55, 56, 48, 47), (54, 55, 47, 46), (53, 54, 46, 45), (52, 53, 45, 44), (51, 52, 44, 43), (50, 51, 43, 42), (57, 50, 42, 41), (25, 49, 27), (27, 49, 29), (29, 49, 31), (31, 49, 33), (33, 49, 35), (35, 49, 37), (37, 49, 39), (39, 49, 25), (25, 27, 50, 57), (27, 29, 51, 50), (29, 31, 52, 51), (31, 33, 53, 52), (33, 35, 54, 53), (35, 37, 55, 54), (37, 39, 56, 55), (39, 25, 57, 56), (0, 65, 58, 2), (2, 58, 59, 4), (4, 59, 60, 6), (6, 60, 61, 8), (8, 61, 62, 10), (10, 62, 63, 12), (12, 63, 64, 14), (14, 64, 65, 0)])
me_cylinder_002.polygons.foreach_set('use_smooth', [True] * 64)
_uv = me_cylinder_002.uv_layers.new(name='UVMap')
_uv.uv.foreach_set('vector', [1.0, 0.5712, 1.0, 1.0, 0.875, 1.0, 0.875, 0.5712, 0.875, 0.5712, 0.875, 1.0, 0.75, 1.0, 0.75, 0.5712, 0.75, 0.5712, 0.75, 1.0, 0.625, 1.0, 0.625, 0.5712, 0.625, 0.5712, 0.625, 1.0, 0.5, 1.0, 0.5, 0.5712, 0.5, 0.5712, 0.5, 1.0, 0.375, 1.0, 0.375, 0.5712, 0.375, 0.5712, 0.375, 1.0, 0.25, 1.0, 0.25, 0.5712, 0.25, 0.5712, 0.25, 1.0, 0.125, 1.0, 0.125, 0.5712, 0.125, 0.5712, 0.125, 1.0, 0.0, 1.0, 0.0, 0.5712, 0.125, 0.511, 0.125, 0.5712, 0.0, 0.5712, 0.0, 0.511, 0.25, 0.511, 0.25, 0.5712, 0.125, 0.5712, 0.125, 0.511, 0.375, 0.511, 0.375, 0.5712, 0.25, 0.5712, 0.25, 0.511, 0.5, 0.511, 0.5, 0.5712, 0.375, 0.5712, 0.375, 0.511, 0.625, 0.511, 0.625, 0.5712, 0.5, 0.5712, 0.5, 0.511, 0.75, 0.511, 0.75, 0.5712, 0.625, 0.5712, 0.625, 0.511, 0.875, 0.511, 0.875, 0.5712, 0.75, 0.5712, 0.75, 0.511, 1.0, 0.511, 1.0, 0.5712, 0.875, 0.5712, 0.875, 0.511, 0.75, 0.49, 0.9197, 0.4197, 0.75, 0.25, 0.9197, 0.4197, 0.99, 0.25, 0.75, 0.25, 0.99, 0.25, 0.9197, 0.08029, 0.75, 0.25, 0.9197, 0.08029, 0.75, 0.01, 0.75, 0.25, 0.75, 0.01, 0.5803, 0.08029, 0.75, 0.25, 0.5803, 0.08029, 0.51, 0.25, 0.75, 0.25, 0.51, 0.25, 0.5803, 0.4197, 0.75, 0.25, 0.5803, 0.4197, 0.75, 0.49, 0.75, 0.25, 1.0, 0.5712, 0.875, 0.5712, 0.875, 1.0, 1.0, 1.0, 0.875, 0.5712, 0.75, 0.5712, 0.75, 1.0, 0.875, 1.0, 0.75, 0.5712, 0.625, 0.5712, 0.625, 1.0, 0.75, 1.0, 0.625, 0.5712, 0.5, 0.5712, 0.5, 1.0, 0.625, 1.0, 0.5, 0.5712, 0.375, 0.5712, 0.375, 1.0, 0.5, 1.0, 0.375, 0.5712, 0.25, 0.5712, 0.25, 1.0, 0.375, 1.0, 0.25, 0.5712, 0.125, 0.5712, 0.125, 1.0, 0.25, 1.0, 0.125, 0.5712, 0.0, 0.5712, 0.0, 1.0, 0.125, 1.0, 0.125, 0.5122, 0.0, 0.5122, 0.0, 0.5712, 0.125, 0.5712, 0.25, 0.5122, 0.125, 0.5122, 0.125, 0.5712, 0.25, 0.5712, 0.375, 0.5122, 0.25, 0.5122, 0.25, 0.5712, 0.375, 0.5712, 0.5, 0.5122, 0.375, 0.5122, 0.375, 0.5712, 0.5, 0.5712, 0.625, 0.5122, 0.5, 0.5122, 0.5, 0.5712, 0.625, 0.5712, 0.75, 0.5122, 0.625, 0.5122, 0.625, 0.5712, 0.75, 0.5712, 0.875, 0.5122, 0.75, 0.5122, 0.75, 0.5712, 0.875, 0.5712, 1.0, 0.5122, 0.875, 0.5122, 0.875, 0.5712, 1.0, 0.5712, 0.75, 0.49, 0.75, 0.25, 0.9197, 0.4197, 0.9197, 0.4197, 0.75, 0.25, 0.99, 0.25, 0.99, 0.25, 0.75, 0.25, 0.9197, 0.08029, 0.9197, 0.08029, 0.75, 0.25, 0.75, 0.01, 0.75, 0.01, 0.75, 0.25, 0.5803, 0.08029, 0.5803, 0.08029, 0.75, 0.25, 0.51, 0.25, 0.51, 0.25, 0.75, 0.25, 0.5803, 0.4197, 0.5803, 0.4197, 0.75, 0.25, 0.75, 0.49, 1.0, 0.5, 0.875, 0.5, 0.875, 0.5122, 1.0, 0.5122, 0.875, 0.5, 0.75, 0.5, 0.75, 0.5122, 0.875, 0.5122, 0.75, 0.5, 0.625, 0.5, 0.625, 0.5122, 0.75, 0.5122, 0.625, 0.5, 0.5, 0.5, 0.5, 0.5122, 0.625, 0.5122, 0.5, 0.5, 0.375, 0.5, 0.375, 0.5122, 0.5, 0.5122, 0.375, 0.5, 0.25, 0.5, 0.25, 0.5122, 0.375, 0.5122, 0.25, 0.5, 0.125, 0.5, 0.125, 0.5122, 0.25, 0.5122, 0.125, 0.5, 0.0, 0.5, 0.0, 0.5122, 0.125, 0.5122, 1.0, 0.5, 1.0, 0.511, 0.875, 0.511, 0.875, 0.5, 0.875, 0.5, 0.875, 0.511, 0.75, 0.511, 0.75, 0.5, 0.75, 0.5, 0.75, 0.511, 0.625, 0.511, 0.625, 0.5, 0.625, 0.5, 0.625, 0.511, 0.5, 0.511, 0.5, 0.5, 0.5, 0.5, 0.5, 0.511, 0.375, 0.511, 0.375, 0.5, 0.375, 0.5, 0.375, 0.511, 0.25, 0.511, 0.25, 0.5, 0.25, 0.5, 0.25, 0.511, 0.125, 0.511, 0.125, 0.5, 0.125, 0.5, 0.125, 0.511, 0.0, 0.511, 0.0, 0.5])
me_cylinder_002.materials.append(mat_material)
me_cylinder_002.update()
me_cube_001 = bpy.data.meshes.new('Cube.001')
me_cube_001.from_pydata([(-0.6744, -0.6288, -0.6124), (-0.6502, -0.5143, 0.5723), (-0.6744, 0.6202, -0.6124), (-0.5782, 0.663, 0.5542), (0.7589, -0.6288, -0.6101), (0.6147, -0.5614, 0.5542), (0.7589, 0.6202, -0.6101), (0.6147, 0.663, 0.5542), (0.01617, 0.747, -0.6124), (0.02412, 0.8385, 0.5542), (-0.004715, -0.7519, -0.6124), (0.003231, -0.886, 0.5542), (-0.6744, -0.8529, 0.1549), (-0.6744, 0.8443, 0.1549), (0.7345, 0.8443, 0.1549), (0.7345, -0.8529, 0.1549), (-0.003245, -1.022, 0.1549), (-0.003245, 1.021, 0.1549), (-0.6904, 0.8866, -0.1619), (0.7589, 0.8866, -0.1187), (0.7589, -0.7948, -0.1187), (-0.005398, -1.073, -0.1187), (-0.005398, 1.072, -0.1187), (-0.6904, -0.7441, -0.1619), (-0.3424, 0.6774, -0.6124), (-0.3677, -0.736, 0.5542), (-0.3677, 0.7242, 0.5542), (-0.3424, -0.686, -0.6124), (-0.3325, 0.9219, 0.1549), (-0.3325, -0.9306, 0.1549), (-0.3424, -0.8931, -0.1186), (-0.3424, 0.9682, -0.1187), (0.4018, 0.7765, 0.5542), (0.3761, -0.7364, -0.6148), (0.3761, 0.7262, -0.6148), (0.4018, -0.7899, 0.5542), (0.3761, -0.9987, 0.1549), (0.3761, 0.9885, 0.1549), (0.3761, 1.038, -0.1187), (0.3761, -1.048, -0.1187), (-0.6903, 0.01801, -0.8902), (-0.8544, 0.01805, 0.5399), (0.7836, 0.01801, -0.8397), (0.9123, 0.01805, 0.5399), (0.02139, 0.02227, 0.9551), (0.02521, 0.02227, -0.8541), (1.113, 0.02566, 0.07677), (-1.05, 0.02566, 0.07677), (-1.075, 0.0271, -0.2622), (1.15, 0.0271, -0.2313), (-0.33, 0.01996, -0.8857), (-0.4066, 0.01996, 0.9052), (0.4969, 0.02107, 0.9052), (0.3761, 0.02107, -0.8469), (-0.4776, 0.1078, 0.7798), (-0.8543, 0.1284, 1.507), (-0.4421, 0.0345, 0.8873), (-0.7484, 0.04956, 1.531), (-0.4279, -0.1422, 0.932), (-0.705, -0.1388, 1.54), (-0.4433, -0.3187, 0.8876), (-0.7496, -0.3263, 1.531), (-0.4793, -0.3917, 0.7801), (-0.8561, -0.4031, 1.508), (-0.5147, -0.3184, 0.6726), (-0.962, -0.3243, 1.484), (-0.529, -0.1417, 0.6279), (-1.005, -0.136, 1.474), (-0.5136, 0.03479, 0.6723), (-0.9608, 0.05155, 1.484), (-0.7514, 0.03931, 1.728), (-0.8529, 0.1135, 1.729), (-0.7099, -0.1377, 1.727), (-0.7526, -0.3139, 1.728), (-0.8545, -0.386, 1.729), (-0.956, -0.3119, 1.731), (-0.9975, -0.1349, 1.731), (-0.9548, 0.0413, 1.731), (-0.8537, -0.1361, 1.916), (0.03939, 0.1013, 0.7592), (0.0427, 0.02836, 0.874), (0.04359, -0.1482, 0.9216), (0.04155, -0.3248, 0.8742), (0.03777, -0.3981, 0.7596), (0.03446, -0.3252, 0.6447), (0.03357, -0.1487, 0.5971), (0.03561, 0.02799, 0.6445), (0.5865, 0.09757, 0.8797), (0.5348, 0.02512, 0.9789), (0.5129, -0.1512, 1.02), (0.5337, -0.3281, 0.9791), (0.5848, -0.4019, 0.8801), (0.6365, -0.3294, 0.781), (0.6583, -0.1531, 0.7398), (0.6376, 0.02374, 0.7807), (0.9037, 0.1112, 1.534), (0.7984, 0.03448, 1.563), (0.7543, -0.153, 1.576), (0.7972, -0.3413, 1.564), (0.902, -0.4203, 1.534), (1.007, -0.3435, 1.505), (1.051, -0.156, 1.492), (1.009, 0.03232, 1.504), (0.8802, 0.0965, 1.737), (0.7783, 0.02436, 1.741), (0.7356, -0.1518, 1.743), (0.7772, -0.3288, 1.741), (0.8786, -0.403, 1.737), (0.9804, -0.3308, 1.733), (1.023, -0.1546, 1.732), (0.9816, 0.02235, 1.733), (0.8794, -0.1531, 1.917), (-0.3309, -0.323, 0.8783), (-0.3248, -0.1463, 0.9248), (-0.3624, -0.1466, 0.6064), (-0.3574, -0.3231, 0.6532), (-0.3444, -0.3962, 0.7658), (-0.3563, 0.03005, 0.6529), (-0.3297, 0.03021, 0.878), (-0.3428, 0.1033, 0.7654), (0.4221, -0.3988, 0.7811), (0.4161, -0.3254, 0.893), (0.4141, -0.1487, 0.9392), (0.4172, 0.02778, 0.8927), (0.4298, 0.02724, 0.6688), (0.4318, -0.1495, 0.6226), (0.4286, -0.3259, 0.6691), (0.4237, 0.1007, 0.7807)], [], [(47, 41, 3, 13), (37, 32, 7, 14), (46, 43, 5, 15), (29, 25, 1, 12), (53, 42, 4, 33), (51, 41, 1, 25), (52, 44, 11, 35), (50, 45, 10, 27), (36, 35, 11, 16), (28, 26, 9, 17), (31, 28, 17, 22), (39, 36, 16, 21), (30, 29, 12, 23), (49, 46, 15, 20), (38, 37, 14, 19), (48, 47, 13, 18), (40, 48, 18, 2), (34, 38, 19, 6), (42, 49, 20, 4), (27, 30, 23, 0), (33, 39, 21, 10), (24, 31, 22, 8), (2, 18, 31, 24), (10, 21, 30, 27), (21, 16, 29, 30), (18, 13, 28, 31), (13, 3, 26, 28), (40, 50, 27, 0), (44, 51, 25, 11), (16, 11, 25, 29), (4, 20, 39, 33), (8, 22, 38, 34), (22, 17, 37, 38), (20, 15, 36, 39), (15, 5, 35, 36), (43, 52, 35, 5), (45, 53, 33, 10), (17, 9, 32, 37), (8, 34, 53, 45), (7, 32, 52, 43), (9, 26, 51, 44), (2, 24, 50, 40), (6, 19, 49, 42), (0, 23, 48, 40), (23, 12, 47, 48), (19, 14, 46, 49), (24, 8, 45, 50), (32, 9, 44, 52), (26, 3, 41, 51), (34, 6, 42, 53), (14, 7, 43, 46), (12, 1, 41, 47), (54, 55, 57, 56), (56, 57, 59, 58), (58, 59, 61, 60), (60, 61, 63, 62), (62, 63, 65, 64), (64, 65, 67, 66), (61, 59, 72, 73), (66, 67, 69, 68), (68, 69, 55, 54), (113, 112, 82, 81), (67, 65, 75, 76), (63, 61, 73, 74), (69, 67, 76, 77), (59, 57, 70, 72), (65, 63, 74, 75), (55, 69, 77, 71), (57, 55, 71, 70), (70, 71, 78), (71, 77, 78), (77, 76, 78), (76, 75, 78), (75, 74, 78), (74, 73, 78), (73, 72, 78), (72, 70, 78), (121, 120, 91, 90), (115, 114, 85, 84), (112, 116, 83, 82), (114, 117, 86, 85), (118, 113, 81, 80), (116, 115, 84, 83), (117, 119, 79, 86), (119, 118, 80, 79), (94, 87, 95, 102), (123, 122, 89, 88), (125, 124, 94, 93), (120, 126, 92, 91), (122, 121, 90, 89), (127, 123, 88, 87), (124, 127, 87, 94), (126, 125, 93, 92), (99, 100, 108, 107), (92, 93, 101, 100), (90, 91, 99, 98), (88, 89, 97, 96), (93, 94, 102, 101), (91, 92, 100, 99), (89, 90, 98, 97), (87, 88, 96, 95), (97, 98, 106, 105), (95, 96, 104, 103), (102, 95, 103, 110), (100, 101, 109, 108), (98, 99, 107, 106), (96, 97, 105, 104), (101, 102, 110, 109), (103, 104, 111), (104, 105, 111), (105, 106, 111), (106, 107, 111), (107, 108, 111), (108, 109, 111), (109, 110, 111), (110, 103, 111), (54, 56, 118, 119), (68, 54, 119, 117), (62, 64, 115, 116), (56, 58, 113, 118), (66, 68, 117, 114), (60, 62, 116, 112), (64, 66, 114, 115), (58, 60, 112, 113), (84, 85, 125, 126), (86, 79, 127, 124), (79, 80, 123, 127), (81, 82, 121, 122), (83, 84, 126, 120), (85, 86, 124, 125), (80, 81, 122, 123), (82, 83, 120, 121)])
me_cube_001.polygons.foreach_set('use_smooth', [True] * 132)
me_cube_001.polygons.foreach_set('material_index', [1, 0, 1, 0, 0, 0, 1, 1, 1, 1, 1, 1, 0, 1, 0, 1, 1, 0, 1, 0, 1, 1, 0, 1, 1, 0, 0, 0, 1, 1, 0, 1, 1, 0, 0, 0, 1, 1, 1, 0, 1, 0, 1, 1, 1, 1, 1, 1, 0, 0, 1, 1, 1, 1, 1, 1, 1, 1, 1, 0, 1, 1, 1, 1, 1, 1, 1, 1, 1, 0, 0, 0, 0, 0, 0, 0, 0, 1, 1, 1, 1, 1, 1, 1, 1, 1, 1, 1, 1, 1, 1, 1, 1, 1, 1, 1, 1, 1, 1, 1, 1, 1, 1, 1, 1, 1, 1, 1, 0, 0, 0, 0, 0, 0, 0, 0, 1, 1, 1, 1, 1, 1, 1, 1, 1, 1, 1, 1, 1, 1, 1, 1])
_uv = me_cube_001.uv_layers.new(name='UVMap')
_uv.uv.foreach_set('vector', [0.5, 0.1278, 0.625, 0.1278, 0.625, 0.25, 0.5, 0.25, 0.5, 0.4375, 0.625, 0.4375, 0.625, 0.5, 0.5, 0.5, 0.5, 0.6222, 0.625, 0.6222, 0.625, 0.75, 0.5, 0.75, 0.5, 0.9375, 0.625, 0.9375, 0.625, 1.0, 0.5, 1.0, 0.3125, 0.6222, 0.375, 0.6222, 0.375, 0.75, 0.3125, 0.75, 0.8125, 0.6222, 0.875, 0.6222, 0.875, 0.75, 0.8125, 0.75, 0.6875, 0.6222, 0.75, 0.6222, 0.75, 0.75, 0.6875, 0.75, 0.1875, 0.6222, 0.25, 0.6222, 0.25, 0.75, 0.1875, 0.75, 0.5, 0.8125, 0.625, 0.8125, 0.625, 0.875, 0.5, 0.875, 0.5, 0.3125, 0.625, 0.3125, 0.625, 0.375, 0.5, 0.375, 0.4578, 0.3125, 0.5, 0.3125, 0.5, 0.375, 0.4578, 0.375, 0.4578, 0.8125, 0.5, 0.8125, 0.5, 0.875, 0.4578, 0.875, 0.4578, 0.9375, 0.5, 0.9375, 0.5, 1.0, 0.4578, 1.0, 0.4578, 0.6222, 0.5, 0.6222, 0.5, 0.75, 0.4578, 0.75, 0.4578, 0.4375, 0.5, 0.4375, 0.5, 0.5, 0.4578, 0.5, 0.4578, 0.1278, 0.5, 0.1278, 0.5, 0.25, 0.4578, 0.25, 0.375, 0.1278, 0.4578, 0.1278, 0.4578, 0.25, 0.375, 0.25, 0.375, 0.4375, 0.4578, 0.4375, 0.4578, 0.5, 0.375, 0.5, 0.375, 0.6222, 0.4578, 0.6222, 0.4578, 0.75, 0.375, 0.75, 0.375, 0.9375, 0.4578, 0.9375, 0.4578, 1.0, 0.375, 1.0, 0.375, 0.8125, 0.4578, 0.8125, 0.4578, 0.875, 0.375, 0.875, 0.375, 0.3125, 0.4578, 0.3125, 0.4578, 0.375, 0.375, 0.375, 0.375, 0.25, 0.4578, 0.25, 0.4578, 0.3125, 0.375, 0.3125, 0.375, 0.875, 0.4578, 0.875, 0.4578, 0.9375, 0.375, 0.9375, 0.4578, 0.875, 0.5, 0.875, 0.5, 0.9375, 0.4578, 0.9375, 0.4578, 0.25, 0.5, 0.25, 0.5, 0.3125, 0.4578, 0.3125, 0.5, 0.25, 0.625, 0.25, 0.625, 0.3125, 0.5, 0.3125, 0.125, 0.6222, 0.1875, 0.6222, 0.1875, 0.75, 0.125, 0.75, 0.75, 0.6222, 0.8125, 0.6222, 0.8125, 0.75, 0.75, 0.75, 0.5, 0.875, 0.625, 0.875, 0.625, 0.9375, 0.5, 0.9375, 0.375, 0.75, 0.4578, 0.75, 0.4578, 0.8125, 0.375, 0.8125, 0.375, 0.375, 0.4578, 0.375, 0.4578, 0.4375, 0.375, 0.4375, 0.4578, 0.375, 0.5, 0.375, 0.5, 0.4375, 0.4578, 0.4375, 0.4578, 0.75, 0.5, 0.75, 0.5, 0.8125, 0.4578, 0.8125, 0.5, 0.75, 0.625, 0.75, 0.625, 0.8125, 0.5, 0.8125, 0.625, 0.6222, 0.6875, 0.6222, 0.6875, 0.75, 0.625, 0.75, 0.25, 0.6222, 0.3125, 0.6222, 0.3125, 0.75, 0.25, 0.75, 0.5, 0.375, 0.625, 0.375, 0.625, 0.4375, 0.5, 0.4375, 0.25, 0.5, 0.3125, 0.5, 0.3125, 0.6222, 0.25, 0.6222, 0.625, 0.5, 0.6875, 0.5, 0.6875, 0.6222, 0.625, 0.6222, 0.75, 0.5, 0.8125, 0.5, 0.8125, 0.6222, 0.75, 0.6222, 0.125, 0.5, 0.1875, 0.5, 0.1875, 0.6222, 0.125, 0.6222, 0.375, 0.5, 0.4578, 0.5, 0.4578, 0.6222, 0.375, 0.6222, 0.375, 0.0, 0.4578, 0.0, 0.4578, 0.1278, 0.375, 0.1278, 0.4578, 0.0, 0.5, 0.0, 0.5, 0.1278, 0.4578, 0.1278, 0.4578, 0.5, 0.5, 0.5, 0.5, 0.6222, 0.4578, 0.6222, 0.1875, 0.5, 0.25, 0.5, 0.25, 0.6222, 0.1875, 0.6222, 0.6875, 0.5, 0.75, 0.5, 0.75, 0.6222, 0.6875, 0.6222, 0.8125, 0.5, 0.875, 0.5, 0.875, 0.6222, 0.8125, 0.6222, 0.3125, 0.5, 0.375, 0.5, 0.375, 0.6222, 0.3125, 0.6222, 0.5, 0.5, 0.625, 0.5, 0.625, 0.6222, 0.5, 0.6222, 0.5, 0.0, 0.625, 0.0, 0.625, 0.1278, 0.5, 0.1278, 1.0, 0.5, 1.0, 1.0, 0.875, 1.0, 0.875, 0.5, 0.875, 0.5, 0.875, 1.0, 0.75, 1.0, 0.75, 0.5, 0.75, 0.5, 0.75, 1.0, 0.625, 1.0, 0.625, 0.5, 0.625, 0.5, 0.625, 1.0, 0.5, 1.0, 0.5, 0.5, 0.5, 0.5, 0.5, 1.0, 0.375, 1.0, 0.375, 0.5, 0.375, 0.5, 0.375, 1.0, 0.25, 1.0, 0.25, 0.5, 0.625, 1.0, 0.75, 1.0, 0.75, 1.0, 0.625, 1.0, 0.25, 0.5, 0.25, 1.0, 0.125, 1.0, 0.125, 0.5, 0.125, 0.5, 0.125, 1.0, 0.0, 1.0, 0.0, 0.5, 0.75, 0.5, 0.625, 0.5, 0.625, 0.5, 0.75, 0.5, 0.25, 1.0, 0.375, 1.0, 0.375, 1.0, 0.25, 1.0, 0.5, 1.0, 0.625, 1.0, 0.625, 1.0, 0.5, 1.0, 0.125, 1.0, 0.25, 1.0, 0.25, 1.0, 0.125, 1.0, 0.75, 1.0, 0.875, 1.0, 0.875, 1.0, 0.75, 1.0, 0.375, 1.0, 0.5, 1.0, 0.5, 1.0, 0.375, 1.0, 0.0, 1.0, 0.125, 1.0, 0.125, 1.0, 0.0, 1.0, 0.875, 1.0, 1.0, 1.0, 1.0, 1.0, 0.875, 1.0, 0.4197, 0.4197, 0.25, 0.49, 0.25, 0.25, 0.25, 0.49, 0.08029, 0.4197, 0.25, 0.25, 0.08029, 0.4197, 0.01, 0.25, 0.25, 0.25, 0.01, 0.25, 0.08029, 0.08029, 0.25, 0.25, 0.08029, 0.08029, 0.25, 0.01, 0.25, 0.25, 0.25, 0.01, 0.4197, 0.08029, 0.25, 0.25, 0.4197, 0.08029, 0.49, 0.25, 0.25, 0.25, 0.49, 0.25, 0.4197, 0.4197, 0.25, 0.25, 0.625, 0.5, 0.5, 0.5, 0.5, 0.5, 0.625, 0.5, 0.375, 0.5, 0.25, 0.5, 0.25, 0.5, 0.375, 0.5, 0.625, 0.5, 0.5, 0.5, 0.5, 0.5, 0.625, 0.5, 0.25, 0.5, 0.125, 0.5, 0.125, 0.5, 0.25, 0.5, 0.875, 0.5, 0.75, 0.5, 0.75, 0.5, 0.875, 0.5, 0.5, 0.5, 0.375, 0.5, 0.375, 0.5, 0.5, 0.5, 0.125, 0.5, 0.0, 0.5, 0.0, 0.5, 0.125, 0.5, 1.0, 0.5, 0.875, 0.5, 0.875, 0.5, 1.0, 0.5, 0.125, 0.5, 0.0, 0.5, 0.0, 0.5, 0.125, 0.5, 0.875, 0.5, 0.75, 0.5, 0.75, 0.5, 0.875, 0.5, 0.25, 0.5, 0.125, 0.5, 0.125, 0.5, 0.25, 0.5, 0.5, 0.5, 0.375, 0.5, 0.375, 0.5, 0.5, 0.5, 0.75, 0.5, 0.625, 0.5, 0.625, 0.5, 0.75, 0.5, 1.0, 0.5, 0.875, 0.5, 0.875, 0.5, 1.0, 0.5, 0.125, 0.5, 0.0, 0.5, 0.0, 0.5, 0.125, 0.5, 0.375, 0.5, 0.25, 0.5, 0.25, 0.5, 0.375, 0.5, 0.5, 0.5, 0.375, 0.5, 0.375, 0.5, 0.5, 0.5, 0.375, 0.5, 0.25, 0.5, 0.25, 0.5, 0.375, 0.5, 0.625, 0.5, 0.5, 0.5, 0.5, 0.5, 0.625, 0.5, 0.875, 0.5, 0.75, 0.5, 0.75, 0.5, 0.875, 0.5, 0.25, 0.5, 0.125, 0.5, 0.125, 0.5, 0.25, 0.5, 0.5, 0.5, 0.375, 0.5, 0.375, 0.5, 0.5, 0.5, 0.75, 0.5, 0.625, 0.5, 0.625, 0.5, 0.75, 0.5, 1.0, 0.5, 0.875, 0.5, 0.875, 0.5, 1.0, 0.5, 0.75, 0.5, 0.625, 0.5, 0.625, 0.5, 0.75, 0.5, 1.0, 0.5, 0.875, 0.5, 0.875, 0.5, 1.0, 0.5, 0.125, 0.5, 0.0, 0.5, 0.0, 0.5, 0.125, 0.5, 0.375, 0.5, 0.25, 0.5, 0.25, 0.5, 0.375, 0.5, 0.625, 0.5, 0.5, 0.5, 0.5, 0.5, 0.625, 0.5, 0.875, 0.5, 0.75, 0.5, 0.75, 0.5, 0.875, 0.5, 0.25, 0.5, 0.125, 0.5, 0.125, 0.5, 0.25, 0.5, 0.75, 0.49, 0.9197, 0.4197, 0.75, 0.25, 0.9197, 0.4197, 0.99, 0.25, 0.75, 0.25, 0.99, 0.25, 0.9197, 0.08029, 0.75, 0.25, 0.9197, 0.08029, 0.75, 0.01, 0.75, 0.25, 0.75, 0.01, 0.5803, 0.08029, 0.75, 0.25, 0.5803, 0.08029, 0.51, 0.25, 0.75, 0.25, 0.51, 0.25, 0.5803, 0.4197, 0.75, 0.25, 0.5803, 0.4197, 0.75, 0.49, 0.75, 0.25, 1.0, 0.5, 0.875, 0.5, 0.875, 0.5, 1.0, 0.5, 0.125, 0.5, 0.0, 0.5, 0.0, 0.5, 0.125, 0.5, 0.5, 0.5, 0.375, 0.5, 0.375, 0.5, 0.5, 0.5, 0.875, 0.5, 0.75, 0.5, 0.75, 0.5, 0.875, 0.5, 0.25, 0.5, 0.125, 0.5, 0.125, 0.5, 0.25, 0.5, 0.625, 0.5, 0.5, 0.5, 0.5, 0.5, 0.625, 0.5, 0.375, 0.5, 0.25, 0.5, 0.25, 0.5, 0.375, 0.5, 0.75, 0.5, 0.625, 0.5, 0.625, 0.5, 0.75, 0.5, 0.375, 0.5, 0.25, 0.5, 0.25, 0.5, 0.375, 0.5, 0.125, 0.5, 0.0, 0.5, 0.0, 0.5, 0.125, 0.5, 1.0, 0.5, 0.875, 0.5, 0.875, 0.5, 1.0, 0.5, 0.75, 0.5, 0.625, 0.5, 0.625, 0.5, 0.75, 0.5, 0.5, 0.5, 0.375, 0.5, 0.375, 0.5, 0.5, 0.5, 0.25, 0.5, 0.125, 0.5, 0.125, 0.5, 0.25, 0.5, 0.875, 0.5, 0.75, 0.5, 0.75, 0.5, 0.875, 0.5, 0.625, 0.5, 0.5, 0.5, 0.5, 0.5, 0.625, 0.5])
me_cube_001.materials.append(mat_material_001)
me_cube_001.materials.append(mat_material)
me_cube_001.update()

# ---- objects
ob_cube = bpy.data.objects.new('Cube', me_cube)
ob_empty = bpy.data.objects.new('Empty', None)
ob_cylinder = bpy.data.objects.new('Cylinder', me_cylinder)
ob_cylinder_001 = bpy.data.objects.new('Cylinder.001', me_cylinder_001)
ob_cylinder_002 = bpy.data.objects.new('Cylinder.002', me_cylinder_002)
ob_cube_001 = bpy.data.objects.new('Cube.001', me_cube_001)

# ---- transforms, parenting, visibility, modifiers, constraints
ob_cube.location = (0.0, -0.2129, 0.01871)
ob_cube.scale = (0.9234, 1.077, 1.175)
ob_cube.lock_rotations_4d = False
ob_cube.empty_display_type = 'ARROWS'
ob_cube.lineart.crease_threshold = 0.0
_m = ob_cube.modifiers.new('Auto Smooth', 'NODES')
_m.node_group = ng_auto_smooth
_gi = [s.identifier for s in ng_auto_smooth.interface.items_tree if s.item_type == 'SOCKET' and s.in_out == 'INPUT']
_m[_gi[1]] = 0.5236  # Angle
ob_empty.location = (-1.476, 2.567e-07, -1.911)
ob_empty.rotation_euler = (1.571, 0.0, 0.0)
ob_empty.scale = (2.628, 2.628, 2.628)
ob_empty.empty_display_type = 'IMAGE'
ob_empty.empty_display_size = 5.0
ob_cylinder.location = (0.0, 0.0, 0.0)
ob_cylinder.scale = (1.0, 2.71, 1.0)
ob_cylinder_001.location = (0.0, 0.0, 0.0)
ob_cylinder_001.scale = (1.0, 2.437, 1.0)
ob_cylinder_002.location = (0.0, 0.0, 0.0)
ob_cylinder_002.scale = (1.0, 2.437, 1.0)
ob_cube_001.location = (0.0, 0.0, 1.339)
ob_cube_001.scale = (0.7382, 0.4251, 0.6539)

# ---- collection membership
col_collection.objects.link(ob_cube)
col_collection.objects.link(ob_empty)
col_collection.objects.link(ob_cylinder)
col_collection.objects.link(ob_cylinder_001)
col_collection.objects.link(ob_cylinder_002)
col_collection.objects.link(ob_cube_001)

# ---- scene / render settings (as saved in the file)
scene.frame_start = 1; scene.frame_end = 250; scene.frame_set(1)
scene.render.engine = 'BLENDER_EEVEE_NEXT'
scene.cycles.sampling_pattern = 'TABULATED_SOBOL'
scene.view_settings.view_transform = 'Filmic'
bpy.context.view_layer.update()

# ---- added for rendering (the .blend has no active camera and no usable light): camera, sun
cam_auto = bpy.data.cameras.new('AutoCamera')
cam_auto.lens = 50.0
cam_auto.sensor_width = 36.0
cam_auto.clip_end = 1000.0
ob_auto_camera = bpy.data.objects.new('AutoCamera', cam_auto)
scene.collection.objects.link(ob_auto_camera)
ob_auto_camera.location = (6.31266, -7.59724, 5.14683)
ob_auto_camera.rotation_euler = (1.09748, -7.21219e-08, 0.694738)
scene.camera = ob_auto_camera
light_auto_sun = bpy.data.lights.new('AutoSun', 'SUN')
light_auto_sun.energy = 3.0
light_auto_sun.angle = 0.0523599
ob_auto_sun = bpy.data.objects.new('AutoSun', light_auto_sun)
scene.collection.objects.link(ob_auto_sun)
ob_auto_sun.rotation_euler = (0.872665, 0.174533, 0.523599)
bpy.context.view_layer.update()
